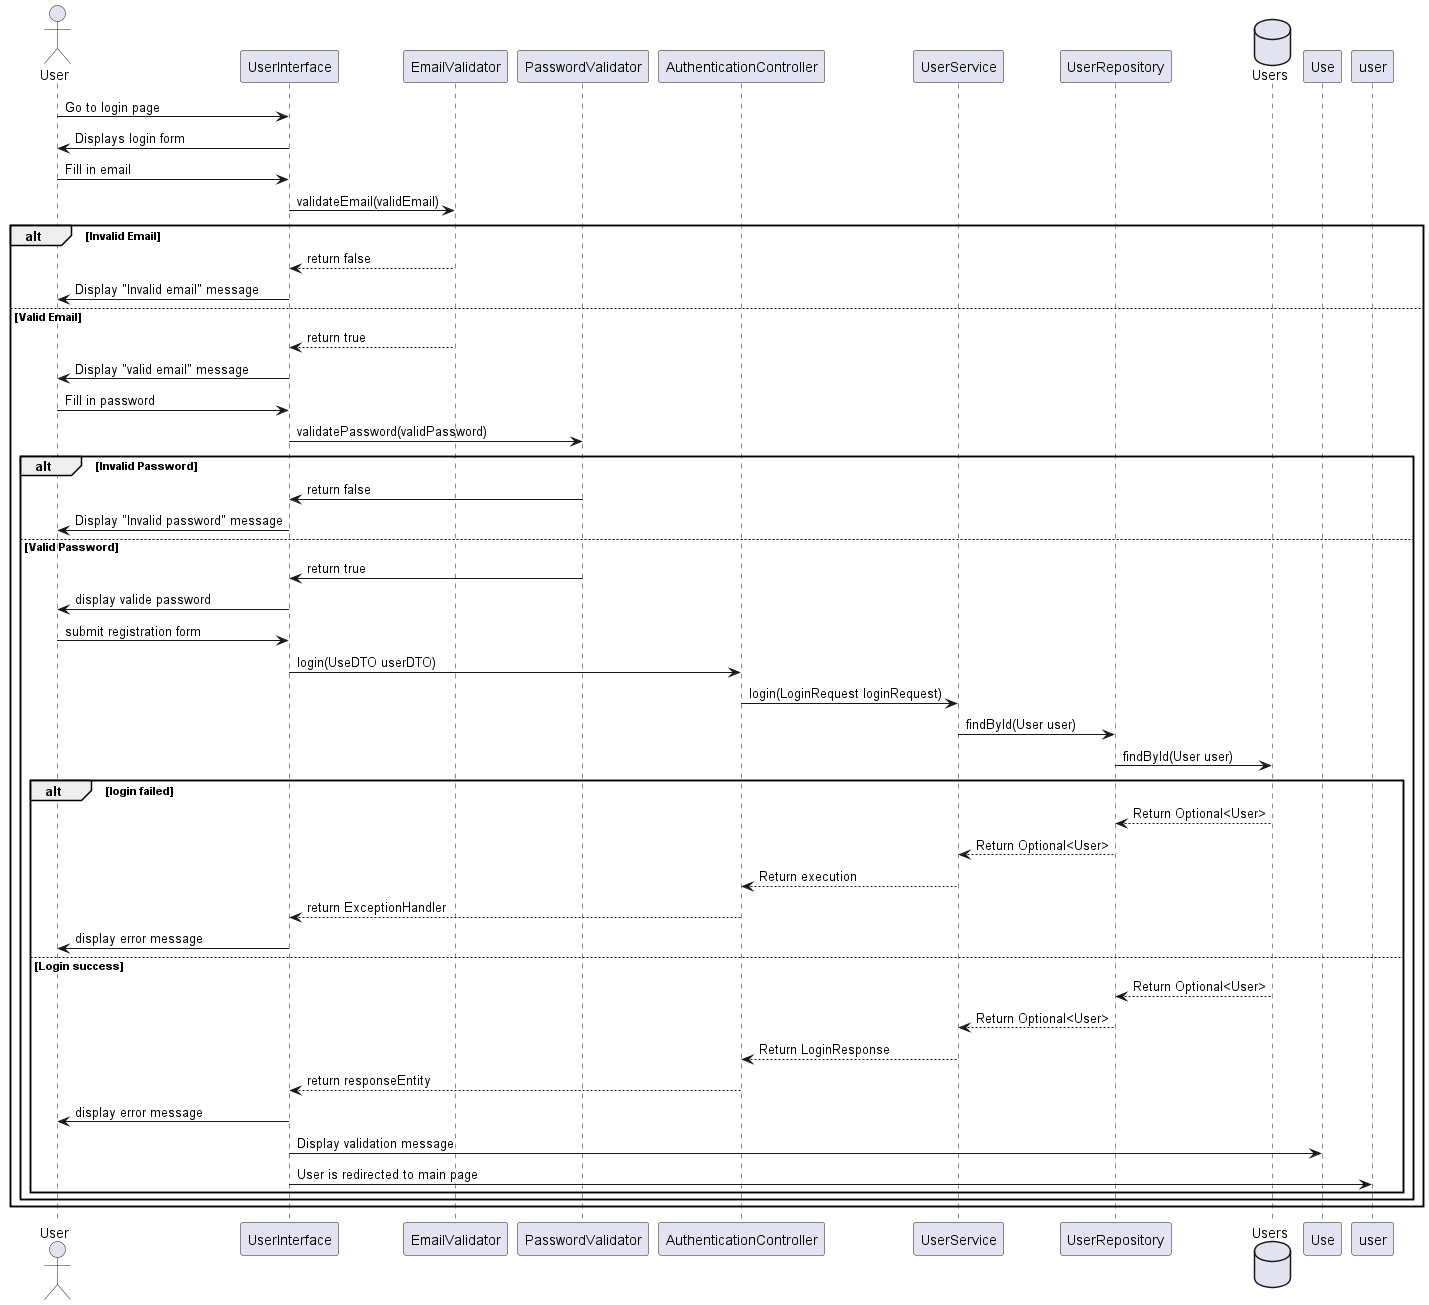

The diagram above was rendered by PlantUML. Its source (embedded in the PNG):
@startuml
actor User
participant "UserInterface" as UI
participant "EmailValidator" as EmailValidator
participant "PasswordValidator" as PasswordValidator
participant "AuthenticationController" as AuthController
participant "UserService" as UserService
participant "UserRepository" as UserRepo
database "Users" as UsersDB

User -> UI: Go to login page
UI -> User: Displays login form
User -> UI: Fill in email
UI -> EmailValidator: validateEmail(validEmail)
alt Invalid Email
    EmailValidator --> UI: return false
    UI -> User: Display "Invalid email" message
else Valid Email
    EmailValidator --> UI: return true
    UI -> User: Display "valid email" message
    User -> UI: Fill in password
    UI -> PasswordValidator: validatePassword(validPassword)
    alt Invalid Password
        PasswordValidator -> UI: return false
        UI -> User: Display "Invalid password" message
    else Valid Password
        PasswordValidator -> UI: return true
        UI -> User: display valide password
        User -> UI: submit registration form
        UI -> AuthController: login(UseDTO userDTO)
        AuthController -> UserService: login(LoginRequest loginRequest)
        UserService -> UserRepo: findById(User user)
        UserRepo -> UsersDB: findById(User user)
        alt login failed
            UsersDB --> UserRepo: Return Optional<User>
            UserRepo --> UserService: Return Optional<User>
            UserService --> AuthController: Return execution
            AuthController --> UI: return ExceptionHandler
            UI -> User: display error message
        else Login success
            UsersDB --> UserRepo: Return Optional<User>
            UserRepo --> UserService: Return Optional<User>
            UserService --> AuthController: Return LoginResponse
            AuthController --> UI: return responseEntity
            UI -> User: display error message
            UI -> Use: Display validation message
            UI -> user: User is redirected to main page
        end
    end
end
@enduml